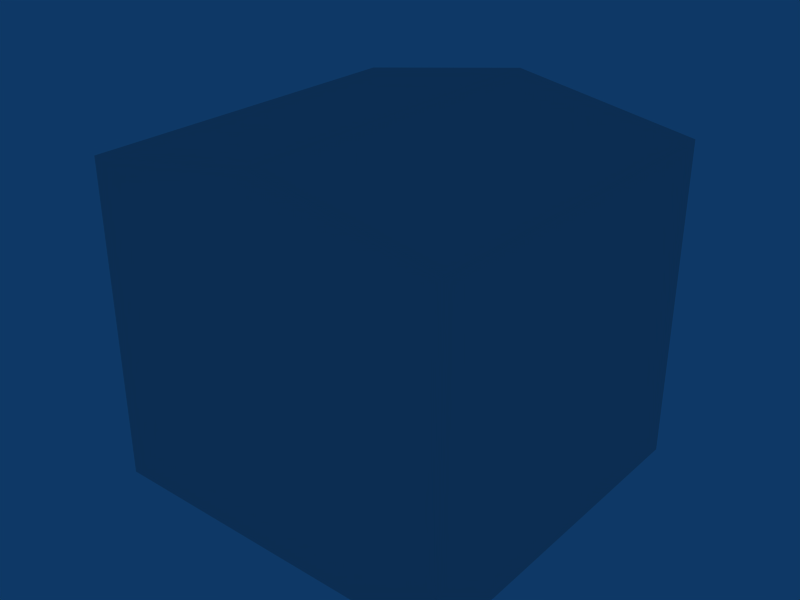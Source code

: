 # Source: object.blend  (saved by Blender 2.45.0; exported with 4.5.12 LTS)
import bpy
from mathutils import Matrix  # noqa: F401  (used for matrix-valued properties, if any)

bpy.ops.wm.read_factory_settings(use_empty=True)
scene = bpy.context.scene
scene.name = 'Scene'

# ---- collections
col_collection_1 = bpy.data.collections.new('Collection 1'); scene.collection.children.link(col_collection_1)

# ---- world
world_world = bpy.data.worlds.new('World'); scene.world = world_world
world_world.color = (0.05656, 0.2208, 0.4)
world_world.use_sun_shadow = False
world_world.sun_shadow_jitter_overblur = 0.0
world_world.cycles.sampling_method = 'MANUAL'
world_world.cycles.sample_map_resolution = 256

# ---- meshes
me_mesh = bpy.data.meshes.new('Mesh')
me_mesh.from_pydata([(-1.38, 1.379, 2.416), (-1.38, 1.379, 0.004), (0.001781, 1.379, 2.656), (1.382, 1.379, 0.008), (1.382, -1.281, 0.008), (-1.38, -1.281, 0.004), (1.382, 1.379, 2.428), (1.382, -1.281, 2.428), (0.001781, -1.281, 2.656), (-1.38, -1.281, 2.416)], [], [(7, 8, 4), (6, 3, 2), (9, 0, 5), (5, 0, 1), (0, 2, 3), (1, 0, 3), (4, 8, 9), (5, 4, 9), (1, 3, 4), (5, 1, 4), (3, 6, 7), (4, 3, 7), (6, 2, 8), (7, 6, 8), (2, 0, 9), (8, 2, 9)])
_uv = me_mesh.uv_layers.new(name='UVTex')
_uv.uv.foreach_set('vector', [0.9922, 0.9102, 0.4961, 0.9922, 0.9958, 0.1518, 0.0703, 0.8906, 0.0703, 0.5547, 0.5, 0.8906, 0.9258, 0.8906, 0.0703, 0.8906, 0.9348, 0.5531, 0.9348, 0.5531, 0.0703, 0.8906, 0.07, 0.5531, 0.9258, 0.8906, 0.5, 0.8906, 0.0703, 0.5547, 0.9219, 0.5547, 0.9258, 0.8906, 0.0703, 0.5547, 0.9958, 0.1518, 0.4961, 0.9922, 0.0039, 0.9102, 0.0034, 0.1496, 0.9958, 0.1518, 0.0039, 0.9102, 0.9991, -0.043, 0.0005, -0.0421, 0.0005, -0.0421, 0.9991, -0.043, 0.9991, -0.043, 0.0005, -0.0421, 0.9246, 0.5527, 0.9258, 0.8906, 0.0703, 0.8906, 0.0722, 0.5495, 0.9246, 0.5527, 0.0703, 0.8906, 0.9258, 0.543, 0.9258, 0.8906, 0.5117, 0.8906, 0.5117, 0.543, 0.9258, 0.543, 0.5117, 0.8906, 0.5117, 0.8906, 0.5117, 0.543, 0.9258, 0.543, 0.9258, 0.8906, 0.5117, 0.8906, 0.9258, 0.543])
me_mesh.use_remesh_preserve_volume = False
me_mesh.use_remesh_preserve_attributes = False
me_mesh.use_mirror_vertex_groups = False
me_mesh.update()

# ---- objects
ob_mesh = bpy.data.objects.new('Mesh', me_mesh)

# ---- transforms, parenting, visibility, modifiers, constraints
ob_mesh.location = (0.0, 0.0, 0.0)
ob_mesh.lock_rotations_4d = False
ob_mesh.empty_display_type = 'ARROWS'
ob_mesh.color = (0.0, 0.0, 0.0, 1.0)
ob_mesh.lineart.crease_threshold = 0.0

# ---- collection membership
col_collection_1.objects.link(ob_mesh)

# ---- scene / render settings (as saved in the file)
scene.frame_start = 1; scene.frame_end = 250; scene.frame_set(1)
scene.render.engine = 'BLENDER_EEVEE_NEXT'
scene.render.image_settings.file_format = 'JPEG'
scene.render.image_settings.color_mode = 'RGB'
scene.render.image_settings.compression = 90
scene.render.resolution_x = 800
scene.render.resolution_y = 600
scene.render.pixel_aspect_x = 100.0
scene.render.pixel_aspect_y = 100.0
scene.render.fps = 25
scene.render.dither_intensity = 0.0
scene.render.use_compositing = False
scene.render.use_sequencer = False
scene.render.bake_margin = 2
scene.render.bake_bias = 0.0
scene.render.use_stamp_time = False
scene.render.use_stamp_date = False
scene.render.use_stamp_frame = False
scene.render.use_stamp_camera = False
scene.render.use_stamp_scene = False
scene.render.use_stamp_filename = False
scene.render.use_stamp_render_time = False
scene.render.stamp_font_size = 0
scene.cycles.use_denoising = False
scene.cycles.samples = 10
scene.cycles.sampling_pattern = 'TABULATED_SOBOL'
scene.cycles.light_sampling_threshold = 0.0
scene.cycles.use_adaptive_sampling = False
scene.cycles.use_light_tree = False
scene.cycles.blur_glossy = 0.0
scene.cycles.volume_bounces = 1
scene.cycles.pixel_filter_type = 'GAUSSIAN'
scene.cycles.sample_clamp_indirect = 0.0
scene.view_settings.view_transform = 'Raw'
bpy.context.view_layer.update()

# ---- added for rendering (the .blend has no active camera): camera
cam_auto = bpy.data.cameras.new('AutoCamera')
cam_auto.lens = 50.0
cam_auto.sensor_width = 36.0
cam_auto.clip_end = 1000.0
ob_auto_camera = bpy.data.objects.new('AutoCamera', cam_auto)
scene.collection.objects.link(ob_auto_camera)
ob_auto_camera.location = (4.31461, -5.12704, 4.78078)
ob_auto_camera.rotation_euler = (1.09748, -7.21219e-08, 0.694738)
scene.camera = ob_auto_camera
bpy.context.view_layer.update()
